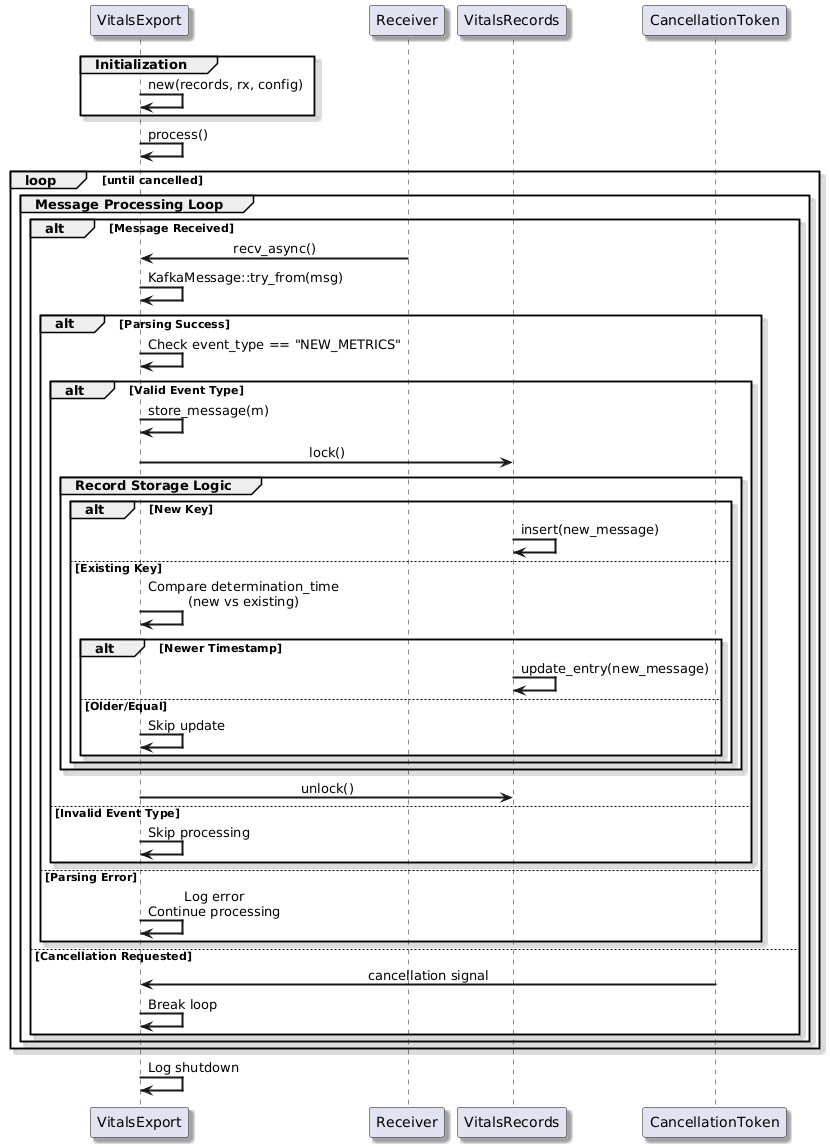

The diagram above was rendered by PlantUML. Its source (embedded in the PNG):
@startuml
skinparam componentStyle uml2
skinparam defaultFontName Arial
skinparam defaultTextAlignment center
skinparam shadowing true
skinparam arrowThickness 2
skinparam componentBorderColor Black
skinparam queueBackgroundColor LightGray

participant "VitalsExport" as Processor
participant "Receiver" as Rx
participant "VitalsRecords" as Records
participant "CancellationToken" as Token

group Initialization
    Processor -> Processor: new(records, rx, config)
end

Processor -> Processor: process()

loop until cancelled
    group Message Processing Loop
        alt Message Received
            Rx -> Processor: recv_async()
            Processor -> Processor: KafkaMessage::try_from(msg)
            alt Parsing Success
                Processor -> Processor: Check event_type == "NEW_METRICS"
                alt Valid Event Type
                    Processor -> Processor: store_message(m)
                    Processor -> Records: lock()
                    
                    group Record Storage Logic
                        alt New Key
                            Records -> Records: insert(new_message)
                        else Existing Key
                            Processor -> Processor: Compare determination_time\n(new vs existing)
                            alt Newer Timestamp
                                Records -> Records: update_entry(new_message)
                            else Older/Equal
                                Processor -> Processor: Skip update
                            end
                        end
                    end
                    Processor -> Records: unlock()
                else Invalid Event Type
                    Processor -> Processor: Skip processing
                end
            else Parsing Error
                Processor -> Processor: Log error\nContinue processing
            end
        else Cancellation Requested
            Token -> Processor: cancellation signal
            Processor -> Processor: Break loop
        end
    end
end

Processor -> Processor: Log shutdown
@enduml